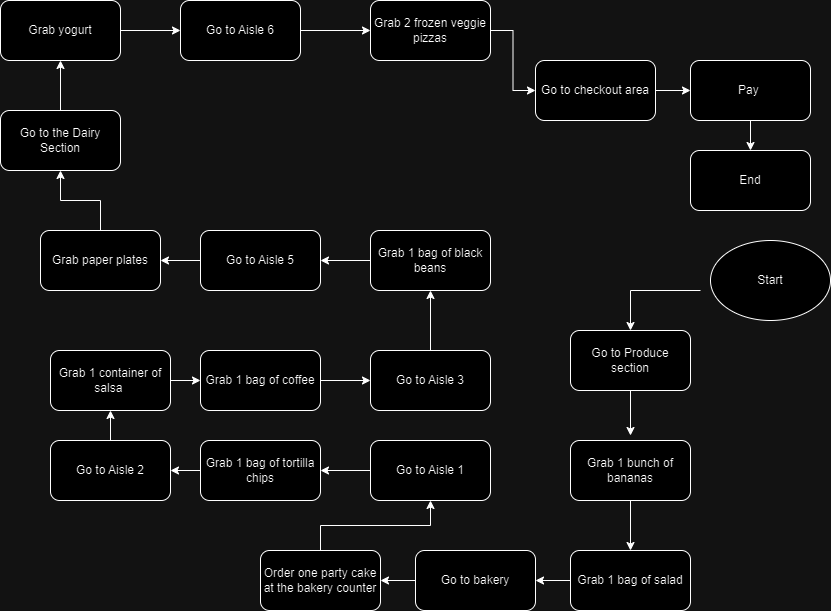

The diagram above was exported from draw.io. Its source (the exported page's mxGraphModel, read from the mxfile embedded in the PNG):
<mxGraphModel dx="1050" dy="522" grid="1" gridSize="10" guides="1" tooltips="1" connect="1" arrows="1" fold="1" page="1" pageScale="1" pageWidth="850" pageHeight="1100" math="0" shadow="0">
  <root>
    <mxCell id="0" />
    <mxCell id="1" parent="0" />
    <mxCell id="UlvoBFD_qd20-Ru8EFUq-1" value="Start" style="ellipse;whiteSpace=wrap;html=1;" vertex="1" parent="1">
      <mxGeometry x="720" y="310" width="120" height="80" as="geometry" />
    </mxCell>
    <mxCell id="UlvoBFD_qd20-Ru8EFUq-3" value="" style="endArrow=classic;html=1;rounded=0;" edge="1" parent="1" target="UlvoBFD_qd20-Ru8EFUq-4">
      <mxGeometry width="50" height="50" relative="1" as="geometry">
        <mxPoint x="710" y="360" as="sourcePoint" />
        <mxPoint x="640" y="430" as="targetPoint" />
        <Array as="points">
          <mxPoint x="640" y="360" />
        </Array>
      </mxGeometry>
    </mxCell>
    <mxCell id="UlvoBFD_qd20-Ru8EFUq-9" value="" style="edgeStyle=orthogonalEdgeStyle;rounded=0;orthogonalLoop=1;jettySize=auto;html=1;" edge="1" parent="1" source="UlvoBFD_qd20-Ru8EFUq-4">
      <mxGeometry relative="1" as="geometry">
        <mxPoint x="640" y="505" as="targetPoint" />
      </mxGeometry>
    </mxCell>
    <mxCell id="UlvoBFD_qd20-Ru8EFUq-4" value="Go to Produce section" style="rounded=1;whiteSpace=wrap;html=1;" vertex="1" parent="1">
      <mxGeometry x="580" y="400" width="120" height="60" as="geometry" />
    </mxCell>
    <mxCell id="UlvoBFD_qd20-Ru8EFUq-11" value="" style="edgeStyle=orthogonalEdgeStyle;rounded=0;orthogonalLoop=1;jettySize=auto;html=1;" edge="1" parent="1" source="UlvoBFD_qd20-Ru8EFUq-8" target="UlvoBFD_qd20-Ru8EFUq-10">
      <mxGeometry relative="1" as="geometry" />
    </mxCell>
    <mxCell id="UlvoBFD_qd20-Ru8EFUq-8" value="Grab 1 bunch of bananas" style="whiteSpace=wrap;html=1;rounded=1;" vertex="1" parent="1">
      <mxGeometry x="580" y="510" width="120" height="60" as="geometry" />
    </mxCell>
    <mxCell id="UlvoBFD_qd20-Ru8EFUq-13" value="" style="edgeStyle=orthogonalEdgeStyle;rounded=0;orthogonalLoop=1;jettySize=auto;html=1;" edge="1" parent="1" source="UlvoBFD_qd20-Ru8EFUq-10" target="UlvoBFD_qd20-Ru8EFUq-12">
      <mxGeometry relative="1" as="geometry" />
    </mxCell>
    <mxCell id="UlvoBFD_qd20-Ru8EFUq-10" value="Grab 1 bag of salad" style="whiteSpace=wrap;html=1;rounded=1;" vertex="1" parent="1">
      <mxGeometry x="580" y="620" width="120" height="60" as="geometry" />
    </mxCell>
    <mxCell id="UlvoBFD_qd20-Ru8EFUq-15" value="" style="edgeStyle=orthogonalEdgeStyle;rounded=0;orthogonalLoop=1;jettySize=auto;html=1;" edge="1" parent="1" source="UlvoBFD_qd20-Ru8EFUq-12" target="UlvoBFD_qd20-Ru8EFUq-14">
      <mxGeometry relative="1" as="geometry" />
    </mxCell>
    <mxCell id="UlvoBFD_qd20-Ru8EFUq-12" value="Go to bakery" style="whiteSpace=wrap;html=1;rounded=1;" vertex="1" parent="1">
      <mxGeometry x="425" y="620" width="120" height="60" as="geometry" />
    </mxCell>
    <mxCell id="UlvoBFD_qd20-Ru8EFUq-17" value="" style="edgeStyle=orthogonalEdgeStyle;rounded=0;orthogonalLoop=1;jettySize=auto;html=1;" edge="1" parent="1" source="UlvoBFD_qd20-Ru8EFUq-14" target="UlvoBFD_qd20-Ru8EFUq-16">
      <mxGeometry relative="1" as="geometry" />
    </mxCell>
    <mxCell id="UlvoBFD_qd20-Ru8EFUq-14" value="Order one party cake at the bakery counter" style="whiteSpace=wrap;html=1;rounded=1;" vertex="1" parent="1">
      <mxGeometry x="270" y="620" width="120" height="60" as="geometry" />
    </mxCell>
    <mxCell id="UlvoBFD_qd20-Ru8EFUq-19" value="" style="edgeStyle=orthogonalEdgeStyle;rounded=0;orthogonalLoop=1;jettySize=auto;html=1;" edge="1" parent="1" source="UlvoBFD_qd20-Ru8EFUq-16" target="UlvoBFD_qd20-Ru8EFUq-18">
      <mxGeometry relative="1" as="geometry" />
    </mxCell>
    <mxCell id="UlvoBFD_qd20-Ru8EFUq-16" value="Go to Aisle 1" style="whiteSpace=wrap;html=1;rounded=1;" vertex="1" parent="1">
      <mxGeometry x="380" y="510" width="120" height="60" as="geometry" />
    </mxCell>
    <mxCell id="UlvoBFD_qd20-Ru8EFUq-21" value="" style="edgeStyle=orthogonalEdgeStyle;rounded=0;orthogonalLoop=1;jettySize=auto;html=1;" edge="1" parent="1" source="UlvoBFD_qd20-Ru8EFUq-18" target="UlvoBFD_qd20-Ru8EFUq-20">
      <mxGeometry relative="1" as="geometry" />
    </mxCell>
    <mxCell id="UlvoBFD_qd20-Ru8EFUq-18" value="Grab 1 bag of tortilla chips" style="whiteSpace=wrap;html=1;rounded=1;" vertex="1" parent="1">
      <mxGeometry x="210" y="510" width="120" height="60" as="geometry" />
    </mxCell>
    <mxCell id="UlvoBFD_qd20-Ru8EFUq-23" value="" style="edgeStyle=orthogonalEdgeStyle;rounded=0;orthogonalLoop=1;jettySize=auto;html=1;" edge="1" parent="1" source="UlvoBFD_qd20-Ru8EFUq-20" target="UlvoBFD_qd20-Ru8EFUq-22">
      <mxGeometry relative="1" as="geometry" />
    </mxCell>
    <mxCell id="UlvoBFD_qd20-Ru8EFUq-20" value="Go to Aisle 2" style="whiteSpace=wrap;html=1;rounded=1;" vertex="1" parent="1">
      <mxGeometry x="60" y="510" width="120" height="60" as="geometry" />
    </mxCell>
    <mxCell id="UlvoBFD_qd20-Ru8EFUq-25" value="" style="edgeStyle=orthogonalEdgeStyle;rounded=0;orthogonalLoop=1;jettySize=auto;html=1;" edge="1" parent="1" source="UlvoBFD_qd20-Ru8EFUq-22" target="UlvoBFD_qd20-Ru8EFUq-24">
      <mxGeometry relative="1" as="geometry" />
    </mxCell>
    <mxCell id="UlvoBFD_qd20-Ru8EFUq-22" value="Grab 1 container of salsa&amp;nbsp;" style="whiteSpace=wrap;html=1;rounded=1;" vertex="1" parent="1">
      <mxGeometry x="60" y="420" width="120" height="60" as="geometry" />
    </mxCell>
    <mxCell id="UlvoBFD_qd20-Ru8EFUq-27" value="" style="edgeStyle=orthogonalEdgeStyle;rounded=0;orthogonalLoop=1;jettySize=auto;html=1;" edge="1" parent="1" source="UlvoBFD_qd20-Ru8EFUq-24" target="UlvoBFD_qd20-Ru8EFUq-26">
      <mxGeometry relative="1" as="geometry" />
    </mxCell>
    <mxCell id="UlvoBFD_qd20-Ru8EFUq-24" value="Grab 1 bag of coffee" style="whiteSpace=wrap;html=1;rounded=1;" vertex="1" parent="1">
      <mxGeometry x="210" y="420" width="120" height="60" as="geometry" />
    </mxCell>
    <mxCell id="UlvoBFD_qd20-Ru8EFUq-29" value="" style="edgeStyle=orthogonalEdgeStyle;rounded=0;orthogonalLoop=1;jettySize=auto;html=1;" edge="1" parent="1" source="UlvoBFD_qd20-Ru8EFUq-26" target="UlvoBFD_qd20-Ru8EFUq-28">
      <mxGeometry relative="1" as="geometry" />
    </mxCell>
    <mxCell id="UlvoBFD_qd20-Ru8EFUq-26" value="Go to Aisle 3" style="whiteSpace=wrap;html=1;rounded=1;" vertex="1" parent="1">
      <mxGeometry x="380" y="420" width="120" height="60" as="geometry" />
    </mxCell>
    <mxCell id="UlvoBFD_qd20-Ru8EFUq-31" value="" style="edgeStyle=orthogonalEdgeStyle;rounded=0;orthogonalLoop=1;jettySize=auto;html=1;" edge="1" parent="1" source="UlvoBFD_qd20-Ru8EFUq-28" target="UlvoBFD_qd20-Ru8EFUq-30">
      <mxGeometry relative="1" as="geometry" />
    </mxCell>
    <mxCell id="UlvoBFD_qd20-Ru8EFUq-28" value="Grab 1 bag of black beans" style="whiteSpace=wrap;html=1;rounded=1;" vertex="1" parent="1">
      <mxGeometry x="380" y="300" width="120" height="60" as="geometry" />
    </mxCell>
    <mxCell id="UlvoBFD_qd20-Ru8EFUq-33" value="" style="edgeStyle=orthogonalEdgeStyle;rounded=0;orthogonalLoop=1;jettySize=auto;html=1;" edge="1" parent="1" source="UlvoBFD_qd20-Ru8EFUq-30" target="UlvoBFD_qd20-Ru8EFUq-32">
      <mxGeometry relative="1" as="geometry" />
    </mxCell>
    <mxCell id="UlvoBFD_qd20-Ru8EFUq-30" value="Go to Aisle 5" style="whiteSpace=wrap;html=1;rounded=1;" vertex="1" parent="1">
      <mxGeometry x="210" y="300" width="120" height="60" as="geometry" />
    </mxCell>
    <mxCell id="UlvoBFD_qd20-Ru8EFUq-35" value="" style="edgeStyle=orthogonalEdgeStyle;rounded=0;orthogonalLoop=1;jettySize=auto;html=1;" edge="1" parent="1" source="UlvoBFD_qd20-Ru8EFUq-32" target="UlvoBFD_qd20-Ru8EFUq-34">
      <mxGeometry relative="1" as="geometry" />
    </mxCell>
    <mxCell id="UlvoBFD_qd20-Ru8EFUq-32" value="Grab paper plates" style="whiteSpace=wrap;html=1;rounded=1;" vertex="1" parent="1">
      <mxGeometry x="50" y="300" width="120" height="60" as="geometry" />
    </mxCell>
    <mxCell id="UlvoBFD_qd20-Ru8EFUq-37" value="" style="edgeStyle=orthogonalEdgeStyle;rounded=0;orthogonalLoop=1;jettySize=auto;html=1;" edge="1" parent="1" source="UlvoBFD_qd20-Ru8EFUq-34" target="UlvoBFD_qd20-Ru8EFUq-36">
      <mxGeometry relative="1" as="geometry" />
    </mxCell>
    <mxCell id="UlvoBFD_qd20-Ru8EFUq-34" value="Go to the Dairy Section" style="whiteSpace=wrap;html=1;rounded=1;" vertex="1" parent="1">
      <mxGeometry x="10" y="180" width="120" height="60" as="geometry" />
    </mxCell>
    <mxCell id="UlvoBFD_qd20-Ru8EFUq-39" value="" style="edgeStyle=orthogonalEdgeStyle;rounded=0;orthogonalLoop=1;jettySize=auto;html=1;" edge="1" parent="1" source="UlvoBFD_qd20-Ru8EFUq-36" target="UlvoBFD_qd20-Ru8EFUq-38">
      <mxGeometry relative="1" as="geometry" />
    </mxCell>
    <mxCell id="UlvoBFD_qd20-Ru8EFUq-36" value="Grab yogurt" style="whiteSpace=wrap;html=1;rounded=1;" vertex="1" parent="1">
      <mxGeometry x="10" y="70" width="120" height="60" as="geometry" />
    </mxCell>
    <mxCell id="UlvoBFD_qd20-Ru8EFUq-41" value="" style="edgeStyle=orthogonalEdgeStyle;rounded=0;orthogonalLoop=1;jettySize=auto;html=1;" edge="1" parent="1" source="UlvoBFD_qd20-Ru8EFUq-38" target="UlvoBFD_qd20-Ru8EFUq-40">
      <mxGeometry relative="1" as="geometry" />
    </mxCell>
    <mxCell id="UlvoBFD_qd20-Ru8EFUq-38" value="Go to Aisle 6" style="whiteSpace=wrap;html=1;rounded=1;" vertex="1" parent="1">
      <mxGeometry x="190" y="70" width="120" height="60" as="geometry" />
    </mxCell>
    <mxCell id="UlvoBFD_qd20-Ru8EFUq-43" value="" style="edgeStyle=orthogonalEdgeStyle;rounded=0;orthogonalLoop=1;jettySize=auto;html=1;" edge="1" parent="1" source="UlvoBFD_qd20-Ru8EFUq-40" target="UlvoBFD_qd20-Ru8EFUq-42">
      <mxGeometry relative="1" as="geometry" />
    </mxCell>
    <mxCell id="UlvoBFD_qd20-Ru8EFUq-40" value="Grab 2 frozen veggie pizzas" style="whiteSpace=wrap;html=1;rounded=1;" vertex="1" parent="1">
      <mxGeometry x="380" y="70" width="120" height="60" as="geometry" />
    </mxCell>
    <mxCell id="UlvoBFD_qd20-Ru8EFUq-45" value="" style="edgeStyle=orthogonalEdgeStyle;rounded=0;orthogonalLoop=1;jettySize=auto;html=1;" edge="1" parent="1" source="UlvoBFD_qd20-Ru8EFUq-42" target="UlvoBFD_qd20-Ru8EFUq-44">
      <mxGeometry relative="1" as="geometry" />
    </mxCell>
    <mxCell id="UlvoBFD_qd20-Ru8EFUq-42" value="Go to checkout area" style="whiteSpace=wrap;html=1;rounded=1;" vertex="1" parent="1">
      <mxGeometry x="545" y="130" width="120" height="60" as="geometry" />
    </mxCell>
    <mxCell id="UlvoBFD_qd20-Ru8EFUq-47" value="" style="edgeStyle=orthogonalEdgeStyle;rounded=0;orthogonalLoop=1;jettySize=auto;html=1;" edge="1" parent="1" source="UlvoBFD_qd20-Ru8EFUq-44" target="UlvoBFD_qd20-Ru8EFUq-46">
      <mxGeometry relative="1" as="geometry" />
    </mxCell>
    <mxCell id="UlvoBFD_qd20-Ru8EFUq-44" value="Pay&amp;nbsp;" style="whiteSpace=wrap;html=1;rounded=1;" vertex="1" parent="1">
      <mxGeometry x="700" y="130" width="120" height="60" as="geometry" />
    </mxCell>
    <mxCell id="UlvoBFD_qd20-Ru8EFUq-46" value="End" style="whiteSpace=wrap;html=1;rounded=1;" vertex="1" parent="1">
      <mxGeometry x="700" y="220" width="120" height="60" as="geometry" />
    </mxCell>
  </root>
</mxGraphModel>